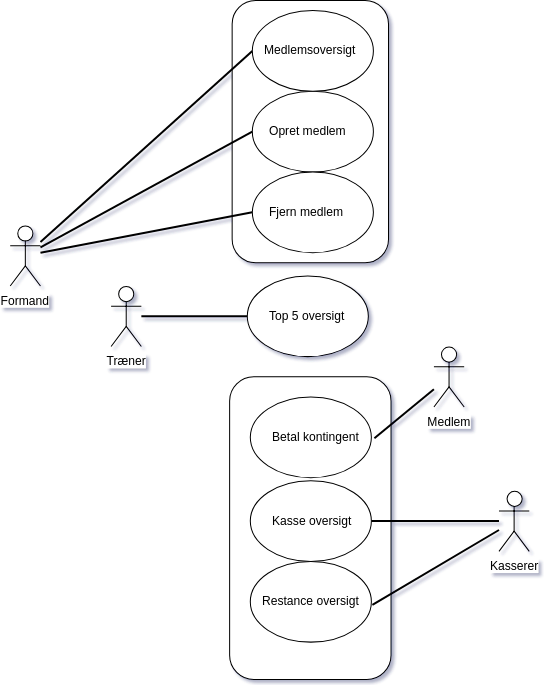

The diagram above was exported from draw.io. Its source (the exported page's mxGraphModel, read from the mxfile embedded in the PNG):
<mxGraphModel dx="1106" dy="837" grid="1" gridSize="10" guides="1" tooltips="1" connect="1" arrows="1" fold="1" page="1" pageScale="1" pageWidth="1169" pageHeight="826" math="0" shadow="0">
  <root>
    <mxCell id="0" />
    <mxCell id="1" parent="0" />
    <mxCell id="20" value="" style="rounded=1;whiteSpace=wrap;html=1;" vertex="1" parent="1">
      <mxGeometry x="320" y="100" width="155" height="260" as="geometry" />
    </mxCell>
    <mxCell id="19" value="" style="rounded=1;whiteSpace=wrap;html=1;" vertex="1" parent="1">
      <mxGeometry x="317.5" y="473" width="160" height="300" as="geometry" />
    </mxCell>
    <mxCell id="8" value="" style="ellipse;whiteSpace=wrap;html=1;" vertex="1" parent="1">
      <mxGeometry x="335" y="373" width="120" height="80" as="geometry" />
    </mxCell>
    <mxCell id="9" value="Top 5 oversigt" style="text;html=1;resizable=0;points=[];autosize=1;align=left;verticalAlign=top;spacingTop=-4;" vertex="1" parent="1">
      <mxGeometry x="355" y="403" width="90" height="20" as="geometry" />
    </mxCell>
    <mxCell id="44" style="edgeStyle=none;rounded=0;html=1;entryX=0;entryY=0.5;endArrow=none;endFill=0;jettySize=auto;orthogonalLoop=1;strokeWidth=2;" edge="1" parent="1" source="23" target="8">
      <mxGeometry relative="1" as="geometry" />
    </mxCell>
    <mxCell id="23" value="Træner" style="shape=umlActor;verticalLabelPosition=bottom;labelBackgroundColor=#ffffff;verticalAlign=top;html=1;outlineConnect=0;" vertex="1" parent="1">
      <mxGeometry x="200" y="383" width="30" height="60" as="geometry" />
    </mxCell>
    <mxCell id="45" style="edgeStyle=none;rounded=0;html=1;entryX=0;entryY=0.5;endArrow=none;endFill=0;jettySize=auto;orthogonalLoop=1;strokeWidth=2;" edge="1" parent="1" source="24" target="4">
      <mxGeometry relative="1" as="geometry" />
    </mxCell>
    <mxCell id="46" style="edgeStyle=none;rounded=0;html=1;entryX=0;entryY=0.5;endArrow=none;endFill=0;jettySize=auto;orthogonalLoop=1;strokeWidth=2;" edge="1" parent="1" source="24" target="3">
      <mxGeometry relative="1" as="geometry" />
    </mxCell>
    <mxCell id="47" style="edgeStyle=none;rounded=0;html=1;entryX=0;entryY=0.5;endArrow=none;endFill=0;jettySize=auto;orthogonalLoop=1;strokeWidth=2;" edge="1" parent="1" source="24" target="16">
      <mxGeometry relative="1" as="geometry" />
    </mxCell>
    <mxCell id="24" value="Formand" style="shape=umlActor;verticalLabelPosition=bottom;labelBackgroundColor=#ffffff;verticalAlign=top;html=1;outlineConnect=0;" vertex="1" parent="1">
      <mxGeometry x="100" y="323" width="30" height="60" as="geometry" />
    </mxCell>
    <mxCell id="42" style="edgeStyle=none;rounded=0;html=1;entryX=1;entryY=0.5;endArrow=none;endFill=0;jettySize=auto;orthogonalLoop=1;strokeWidth=2;" edge="1" parent="1" source="25" target="12">
      <mxGeometry relative="1" as="geometry" />
    </mxCell>
    <mxCell id="43" style="edgeStyle=none;rounded=0;html=1;entryX=1.014;entryY=0.65;entryPerimeter=0;endArrow=none;endFill=0;jettySize=auto;orthogonalLoop=1;strokeWidth=2;" edge="1" parent="1" source="25" target="15">
      <mxGeometry relative="1" as="geometry" />
    </mxCell>
    <mxCell id="25" value="Kasserer" style="shape=umlActor;verticalLabelPosition=bottom;labelBackgroundColor=#ffffff;verticalAlign=top;html=1;outlineConnect=0;" vertex="1" parent="1">
      <mxGeometry x="584.5" y="586" width="30" height="60" as="geometry" />
    </mxCell>
    <mxCell id="39" style="edgeStyle=none;rounded=0;html=1;entryX=1.035;entryY=0.55;entryPerimeter=0;endArrow=none;endFill=0;jettySize=auto;orthogonalLoop=1;strokeWidth=2;" edge="1" parent="1" source="26" target="11">
      <mxGeometry relative="1" as="geometry" />
    </mxCell>
    <mxCell id="26" value="Medlem" style="shape=umlActor;verticalLabelPosition=bottom;labelBackgroundColor=#ffffff;verticalAlign=top;html=1;outlineConnect=0;" vertex="1" parent="1">
      <mxGeometry x="520" y="443" width="30" height="60" as="geometry" />
    </mxCell>
    <mxCell id="3" value="" style="ellipse;whiteSpace=wrap;html=1;" vertex="1" parent="1">
      <mxGeometry x="340" y="190" width="120" height="80" as="geometry" />
    </mxCell>
    <mxCell id="2" value="Opret medlem" style="text;html=1;resizable=0;points=[];autosize=1;align=left;verticalAlign=top;spacingTop=-4;" vertex="1" parent="1">
      <mxGeometry x="355" y="220" width="90" height="20" as="geometry" />
    </mxCell>
    <mxCell id="4" value="" style="ellipse;whiteSpace=wrap;html=1;" vertex="1" parent="1">
      <mxGeometry x="340" y="110" width="120" height="80" as="geometry" />
    </mxCell>
    <mxCell id="5" value="Medlemsoversigt" style="text;html=1;resizable=0;points=[];autosize=1;align=left;verticalAlign=top;spacingTop=-4;" vertex="1" parent="1">
      <mxGeometry x="350" y="140" width="110" height="20" as="geometry" />
    </mxCell>
    <mxCell id="16" value="" style="ellipse;whiteSpace=wrap;html=1;" vertex="1" parent="1">
      <mxGeometry x="340" y="270" width="120" height="80" as="geometry" />
    </mxCell>
    <mxCell id="17" value="Fjern medlem" style="text;html=1;resizable=0;points=[];autosize=1;align=left;verticalAlign=top;spacingTop=-4;" vertex="1" parent="1">
      <mxGeometry x="355" y="300" width="90" height="20" as="geometry" />
    </mxCell>
    <mxCell id="10" value="" style="ellipse;whiteSpace=wrap;html=1;" vertex="1" parent="1">
      <mxGeometry x="337.5" y="493" width="120" height="80" as="geometry" />
    </mxCell>
    <mxCell id="11" value="Betal kontingent" style="text;html=1;resizable=0;points=[];autosize=1;align=left;verticalAlign=top;spacingTop=-4;" vertex="1" parent="1">
      <mxGeometry x="357.5" y="523" width="100" height="20" as="geometry" />
    </mxCell>
    <mxCell id="12" value="" style="ellipse;whiteSpace=wrap;html=1;" vertex="1" parent="1">
      <mxGeometry x="337.5" y="576" width="120" height="80" as="geometry" />
    </mxCell>
    <mxCell id="13" value="Kasse oversigt" style="text;html=1;resizable=0;points=[];autosize=1;align=left;verticalAlign=top;spacingTop=-4;" vertex="1" parent="1">
      <mxGeometry x="357.5" y="606" width="90" height="20" as="geometry" />
    </mxCell>
    <mxCell id="14" value="" style="ellipse;whiteSpace=wrap;html=1;" vertex="1" parent="1">
      <mxGeometry x="337.5" y="656" width="120" height="80" as="geometry" />
    </mxCell>
    <mxCell id="15" value="Restance oversigt" style="text;html=1;resizable=0;points=[];autosize=1;align=left;verticalAlign=top;spacingTop=-4;" vertex="1" parent="1">
      <mxGeometry x="347.5" y="686" width="110" height="20" as="geometry" />
    </mxCell>
  </root>
</mxGraphModel>